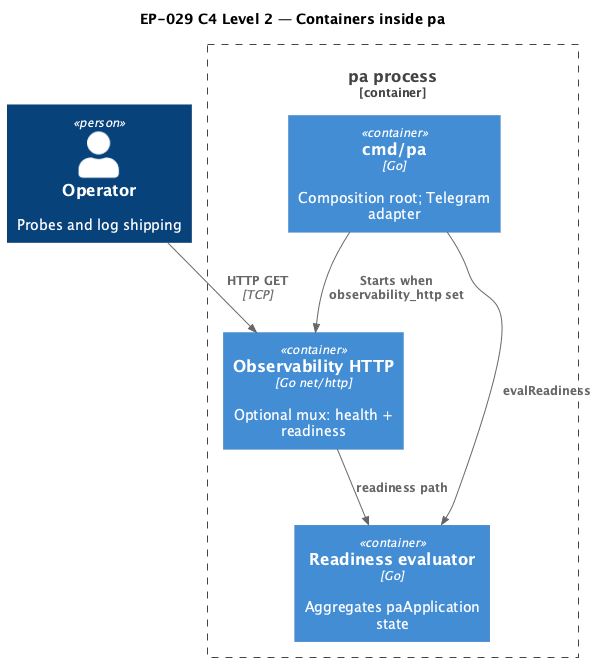

The diagram above was rendered by PlantUML. Its source (embedded in the PNG):
@startuml
!include <C4/C4_Container>

title EP-029 C4 Level 2 — Containers inside pa

Person(operator, "Operator", "Probes and log shipping")

Container_Boundary(proc, "pa process") {
  Container(main, "cmd/pa", "Go", "Composition root; Telegram adapter")
  Container(obs, "Observability HTTP", "Go net/http", "Optional mux: health + readiness")
  Container(readiness, "Readiness evaluator", "Go", "Aggregates paApplication state")
}

Rel(operator, obs, "HTTP GET", "TCP")
Rel(main, obs, "Starts when observability_http set")
Rel(obs, readiness, "readiness path")
Rel(main, readiness, "evalReadiness")

@enduml